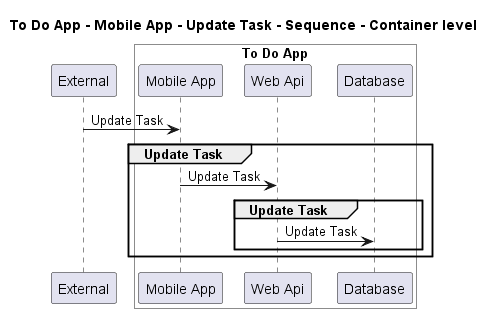

The diagram above was rendered by PlantUML. Its source (embedded in the PNG):
@startuml
!pragma layout smetana

title To Do App - Mobile App - Update Task - Sequence - Container level

participant "External" as C4InterFlow.SoftwareSystems.ExternalSystem

box "To Do App" #White
    participant "Mobile App" as ToDoAppExample.SoftwareSystems.ToDoApp.Containers.MobileApp
    participant "Web Api" as ToDoAppExample.SoftwareSystems.ToDoApp.Containers.WebApi
    participant "Database" as ToDoAppExample.SoftwareSystems.ToDoApp.Containers.Database
end box


C4InterFlow.SoftwareSystems.ExternalSystem -> ToDoAppExample.SoftwareSystems.ToDoApp.Containers.MobileApp : Update Task
group Update Task
ToDoAppExample.SoftwareSystems.ToDoApp.Containers.MobileApp -> ToDoAppExample.SoftwareSystems.ToDoApp.Containers.WebApi : Update Task
group Update Task
ToDoAppExample.SoftwareSystems.ToDoApp.Containers.WebApi -> ToDoAppExample.SoftwareSystems.ToDoApp.Containers.Database : Update Task
end
end


@enduml